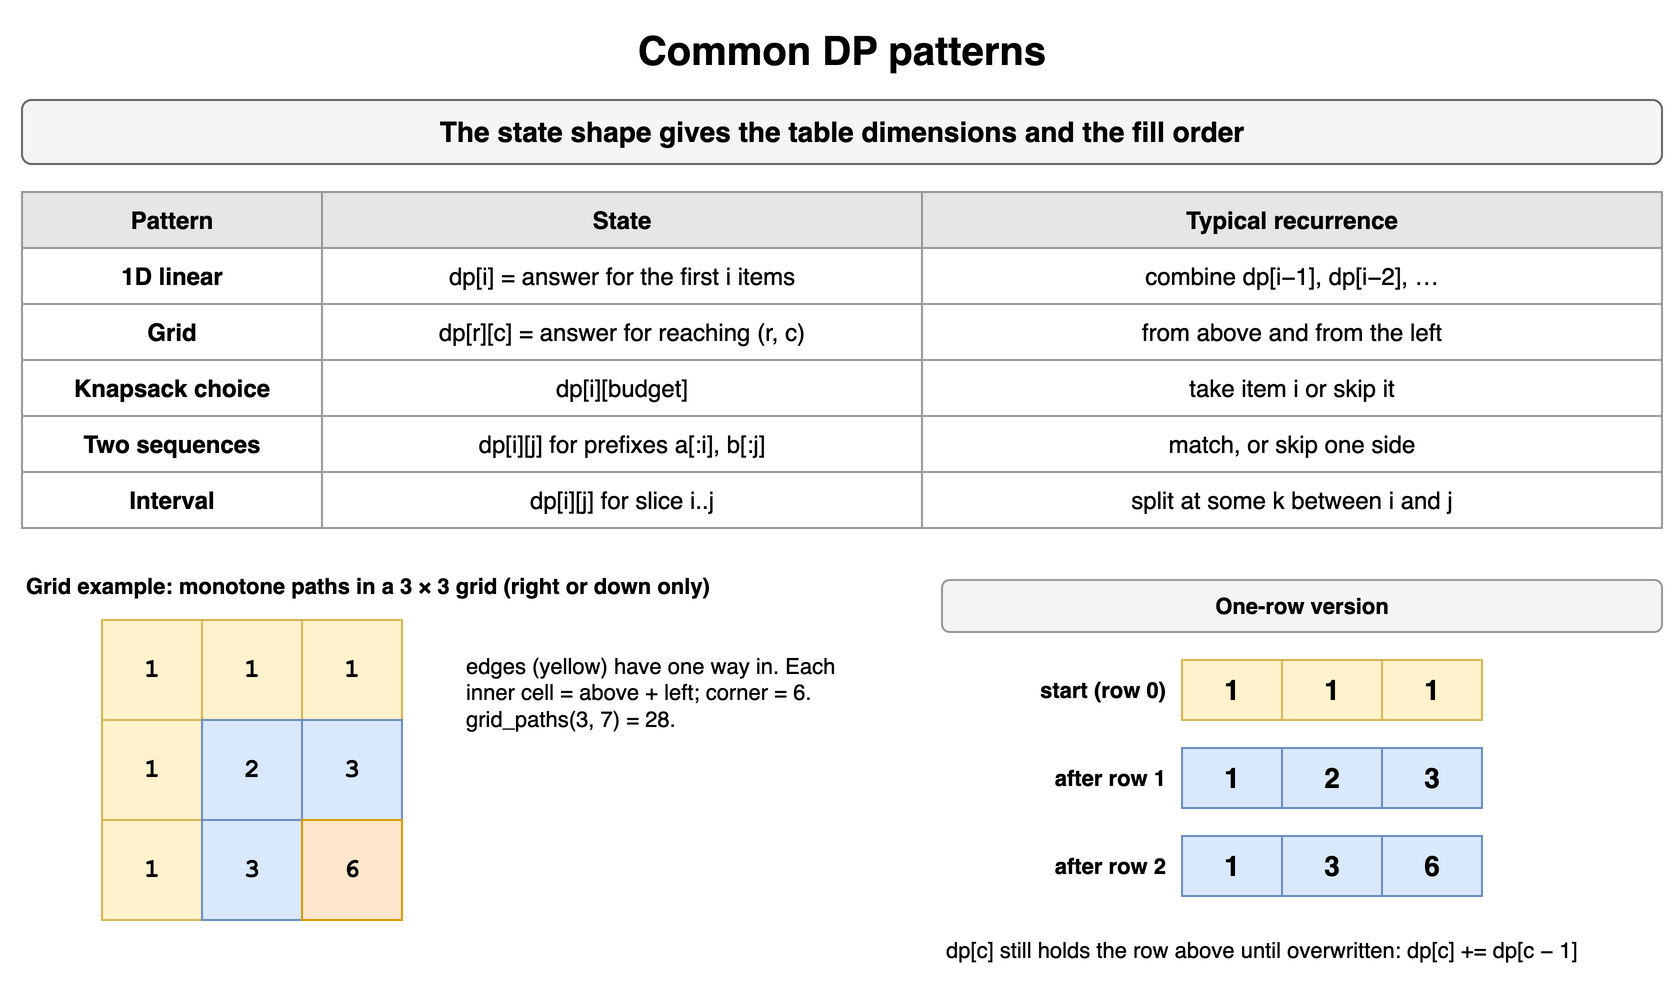

The diagram above was exported from draw.io. Its source (the exported page's mxGraphModel, read from the mxfile embedded in the PNG):
<mxGraphModel dx="900" dy="510" grid="1" gridSize="10" guides="1" tooltips="1" connect="1" arrows="1" fold="1" page="1" pageScale="1" pageWidth="900" pageHeight="510" math="0" shadow="0">
  <root>
    <mxCell id="0" />
    <mxCell id="1" parent="0" />
    <mxCell id="r171" value="Common DP patterns" style="text;html=1;align=center;verticalAlign=middle;whiteSpace=wrap;fontSize=20;fontStyle=1;" vertex="1" parent="1">
      <mxGeometry x="40" y="10" width="820" height="30" as="geometry" />
    </mxCell>
    <mxCell id="r172" value="The state shape gives the table dimensions and the fill order" style="rounded=1;whiteSpace=wrap;html=1;fillColor=#f5f5f5;strokeColor=#666666;fontStyle=1;fontSize=14;" vertex="1" parent="1">
      <mxGeometry x="40" y="50" width="820" height="32" as="geometry" />
    </mxCell>
    <mxCell id="r173" value="Pattern" style="whiteSpace=wrap;html=1;fillColor=#e6e6e6;strokeColor=#999999;fontStyle=1;fontSize=12;" vertex="1" parent="1">
      <mxGeometry x="40" y="96" width="150" height="28" as="geometry" />
    </mxCell>
    <mxCell id="r174" value="State" style="whiteSpace=wrap;html=1;fillColor=#e6e6e6;strokeColor=#999999;fontStyle=1;fontSize=12;" vertex="1" parent="1">
      <mxGeometry x="190" y="96" width="300" height="28" as="geometry" />
    </mxCell>
    <mxCell id="r175" value="Typical recurrence" style="whiteSpace=wrap;html=1;fillColor=#e6e6e6;strokeColor=#999999;fontStyle=1;fontSize=12;" vertex="1" parent="1">
      <mxGeometry x="490" y="96" width="370" height="28" as="geometry" />
    </mxCell>
    <mxCell id="r176" value="1D linear" style="whiteSpace=wrap;html=1;strokeColor=#999999;fontSize=12;fillColor=#ffffff;fontStyle=1;" vertex="1" parent="1">
      <mxGeometry x="40" y="124" width="150" height="28" as="geometry" />
    </mxCell>
    <mxCell id="r177" value="dp[i] = answer for the first i items" style="whiteSpace=wrap;html=1;strokeColor=#999999;fontSize=12;fillColor=#ffffff;" vertex="1" parent="1">
      <mxGeometry x="190" y="124" width="300" height="28" as="geometry" />
    </mxCell>
    <mxCell id="r178" value="combine dp[i−1], dp[i−2], …" style="whiteSpace=wrap;html=1;strokeColor=#999999;fontSize=12;fillColor=#ffffff;" vertex="1" parent="1">
      <mxGeometry x="490" y="124" width="370" height="28" as="geometry" />
    </mxCell>
    <mxCell id="r179" value="Grid" style="whiteSpace=wrap;html=1;strokeColor=#999999;fontSize=12;fillColor=#ffffff;fontStyle=1;" vertex="1" parent="1">
      <mxGeometry x="40" y="152" width="150" height="28" as="geometry" />
    </mxCell>
    <mxCell id="r1710" value="dp[r][c] = answer for reaching (r, c)" style="whiteSpace=wrap;html=1;strokeColor=#999999;fontSize=12;fillColor=#ffffff;" vertex="1" parent="1">
      <mxGeometry x="190" y="152" width="300" height="28" as="geometry" />
    </mxCell>
    <mxCell id="r1711" value="from above and from the left" style="whiteSpace=wrap;html=1;strokeColor=#999999;fontSize=12;fillColor=#ffffff;" vertex="1" parent="1">
      <mxGeometry x="490" y="152" width="370" height="28" as="geometry" />
    </mxCell>
    <mxCell id="r1712" value="Knapsack choice" style="whiteSpace=wrap;html=1;strokeColor=#999999;fontSize=12;fillColor=#ffffff;fontStyle=1;" vertex="1" parent="1">
      <mxGeometry x="40" y="180" width="150" height="28" as="geometry" />
    </mxCell>
    <mxCell id="r1713" value="dp[i][budget]" style="whiteSpace=wrap;html=1;strokeColor=#999999;fontSize=12;fillColor=#ffffff;" vertex="1" parent="1">
      <mxGeometry x="190" y="180" width="300" height="28" as="geometry" />
    </mxCell>
    <mxCell id="r1714" value="take item i or skip it" style="whiteSpace=wrap;html=1;strokeColor=#999999;fontSize=12;fillColor=#ffffff;" vertex="1" parent="1">
      <mxGeometry x="490" y="180" width="370" height="28" as="geometry" />
    </mxCell>
    <mxCell id="r1715" value="Two sequences" style="whiteSpace=wrap;html=1;strokeColor=#999999;fontSize=12;fillColor=#ffffff;fontStyle=1;" vertex="1" parent="1">
      <mxGeometry x="40" y="208" width="150" height="28" as="geometry" />
    </mxCell>
    <mxCell id="r1716" value="dp[i][j] for prefixes a[:i], b[:j]" style="whiteSpace=wrap;html=1;strokeColor=#999999;fontSize=12;fillColor=#ffffff;" vertex="1" parent="1">
      <mxGeometry x="190" y="208" width="300" height="28" as="geometry" />
    </mxCell>
    <mxCell id="r1717" value="match, or skip one side" style="whiteSpace=wrap;html=1;strokeColor=#999999;fontSize=12;fillColor=#ffffff;" vertex="1" parent="1">
      <mxGeometry x="490" y="208" width="370" height="28" as="geometry" />
    </mxCell>
    <mxCell id="r1718" value="Interval" style="whiteSpace=wrap;html=1;strokeColor=#999999;fontSize=12;fillColor=#ffffff;fontStyle=1;" vertex="1" parent="1">
      <mxGeometry x="40" y="236" width="150" height="28" as="geometry" />
    </mxCell>
    <mxCell id="r1719" value="dp[i][j] for slice i..j" style="whiteSpace=wrap;html=1;strokeColor=#999999;fontSize=12;fillColor=#ffffff;" vertex="1" parent="1">
      <mxGeometry x="190" y="236" width="300" height="28" as="geometry" />
    </mxCell>
    <mxCell id="r1720" value="split at some k between i and j" style="whiteSpace=wrap;html=1;strokeColor=#999999;fontSize=12;fillColor=#ffffff;" vertex="1" parent="1">
      <mxGeometry x="490" y="236" width="370" height="28" as="geometry" />
    </mxCell>
    <mxCell id="r1721" value="Grid example: monotone paths in a 3 × 3 grid (right or down only)" style="text;html=1;whiteSpace=wrap;fontSize=11;fontStyle=1;align=left;" vertex="1" parent="1">
      <mxGeometry x="40" y="280" width="420" height="20" as="geometry" />
    </mxCell>
    <mxCell id="r1722" value="1" style="rounded=0;whiteSpace=wrap;html=1;fontStyle=1;fontSize=14;fillColor=#fff2cc;strokeColor=#d6b656;fontFamily=Courier New;fontSize=13;" vertex="1" parent="1">
      <mxGeometry x="80" y="310" width="50" height="50" as="geometry" />
    </mxCell>
    <mxCell id="r1723" value="1" style="rounded=0;whiteSpace=wrap;html=1;fontStyle=1;fontSize=14;fillColor=#fff2cc;strokeColor=#d6b656;fontFamily=Courier New;fontSize=13;" vertex="1" parent="1">
      <mxGeometry x="130" y="310" width="50" height="50" as="geometry" />
    </mxCell>
    <mxCell id="r1724" value="1" style="rounded=0;whiteSpace=wrap;html=1;fontStyle=1;fontSize=14;fillColor=#fff2cc;strokeColor=#d6b656;fontFamily=Courier New;fontSize=13;" vertex="1" parent="1">
      <mxGeometry x="180" y="310" width="50" height="50" as="geometry" />
    </mxCell>
    <mxCell id="r1725" value="1" style="rounded=0;whiteSpace=wrap;html=1;fontStyle=1;fontSize=14;fillColor=#fff2cc;strokeColor=#d6b656;fontFamily=Courier New;fontSize=13;" vertex="1" parent="1">
      <mxGeometry x="80" y="360" width="50" height="50" as="geometry" />
    </mxCell>
    <mxCell id="r1726" value="2" style="rounded=0;whiteSpace=wrap;html=1;fontStyle=1;fontSize=14;fillColor=#dae8fc;strokeColor=#6c8ebf;fontFamily=Courier New;fontSize=13;" vertex="1" parent="1">
      <mxGeometry x="130" y="360" width="50" height="50" as="geometry" />
    </mxCell>
    <mxCell id="r1727" value="3" style="rounded=0;whiteSpace=wrap;html=1;fontStyle=1;fontSize=14;fillColor=#dae8fc;strokeColor=#6c8ebf;fontFamily=Courier New;fontSize=13;" vertex="1" parent="1">
      <mxGeometry x="180" y="360" width="50" height="50" as="geometry" />
    </mxCell>
    <mxCell id="r1728" value="1" style="rounded=0;whiteSpace=wrap;html=1;fontStyle=1;fontSize=14;fillColor=#fff2cc;strokeColor=#d6b656;fontFamily=Courier New;fontSize=13;" vertex="1" parent="1">
      <mxGeometry x="80" y="410" width="50" height="50" as="geometry" />
    </mxCell>
    <mxCell id="r1729" value="3" style="rounded=0;whiteSpace=wrap;html=1;fontStyle=1;fontSize=14;fillColor=#dae8fc;strokeColor=#6c8ebf;fontFamily=Courier New;fontSize=13;" vertex="1" parent="1">
      <mxGeometry x="130" y="410" width="50" height="50" as="geometry" />
    </mxCell>
    <mxCell id="r1730" value="6" style="rounded=0;whiteSpace=wrap;html=1;fontStyle=1;fontSize=14;fillColor=#ffe6cc;strokeColor=#d79b00;fontFamily=Courier New;fontSize=13;" vertex="1" parent="1">
      <mxGeometry x="180" y="410" width="50" height="50" as="geometry" />
    </mxCell>
    <mxCell id="r1731" value="edges (yellow) have one way in. Each inner cell = above + left; corner = 6. grid_paths(3, 7) = 28." style="text;html=1;whiteSpace=wrap;fontSize=11;align=left;verticalAlign=top;" vertex="1" parent="1">
      <mxGeometry x="260" y="320" width="200" height="90" as="geometry" />
    </mxCell>
    <mxCell id="r1732" value="&lt;b&gt;One-row version&lt;/b&gt;" style="rounded=1;whiteSpace=wrap;html=1;fillColor=#f5f5f5;strokeColor=#999999;fontSize=11;" vertex="1" parent="1">
      <mxGeometry x="500" y="290" width="360" height="26" as="geometry" />
    </mxCell>
    <mxCell id="r1733" value="start (row 0)" style="text;html=1;whiteSpace=wrap;fontSize=11;align=right;verticalAlign=middle;fontStyle=1;" vertex="1" parent="1">
      <mxGeometry x="504" y="330" width="110" height="30" as="geometry" />
    </mxCell>
    <mxCell id="r1734" value="1" style="rounded=0;whiteSpace=wrap;html=1;fontStyle=1;fontSize=14;fillColor=#fff2cc;strokeColor=#d6b656;" vertex="1" parent="1">
      <mxGeometry x="620" y="330" width="50" height="30" as="geometry" />
    </mxCell>
    <mxCell id="r1735" value="1" style="rounded=0;whiteSpace=wrap;html=1;fontStyle=1;fontSize=14;fillColor=#fff2cc;strokeColor=#d6b656;" vertex="1" parent="1">
      <mxGeometry x="670" y="330" width="50" height="30" as="geometry" />
    </mxCell>
    <mxCell id="r1736" value="1" style="rounded=0;whiteSpace=wrap;html=1;fontStyle=1;fontSize=14;fillColor=#fff2cc;strokeColor=#d6b656;" vertex="1" parent="1">
      <mxGeometry x="720" y="330" width="50" height="30" as="geometry" />
    </mxCell>
    <mxCell id="r1737" value="after row 1" style="text;html=1;whiteSpace=wrap;fontSize=11;align=right;verticalAlign=middle;fontStyle=1;" vertex="1" parent="1">
      <mxGeometry x="504" y="374" width="110" height="30" as="geometry" />
    </mxCell>
    <mxCell id="r1738" value="1" style="rounded=0;whiteSpace=wrap;html=1;fontStyle=1;fontSize=14;fillColor=#dae8fc;strokeColor=#6c8ebf;" vertex="1" parent="1">
      <mxGeometry x="620" y="374" width="50" height="30" as="geometry" />
    </mxCell>
    <mxCell id="r1739" value="2" style="rounded=0;whiteSpace=wrap;html=1;fontStyle=1;fontSize=14;fillColor=#dae8fc;strokeColor=#6c8ebf;" vertex="1" parent="1">
      <mxGeometry x="670" y="374" width="50" height="30" as="geometry" />
    </mxCell>
    <mxCell id="r1740" value="3" style="rounded=0;whiteSpace=wrap;html=1;fontStyle=1;fontSize=14;fillColor=#dae8fc;strokeColor=#6c8ebf;" vertex="1" parent="1">
      <mxGeometry x="720" y="374" width="50" height="30" as="geometry" />
    </mxCell>
    <mxCell id="r1741" value="after row 2" style="text;html=1;whiteSpace=wrap;fontSize=11;align=right;verticalAlign=middle;fontStyle=1;" vertex="1" parent="1">
      <mxGeometry x="504" y="418" width="110" height="30" as="geometry" />
    </mxCell>
    <mxCell id="r1742" value="1" style="rounded=0;whiteSpace=wrap;html=1;fontStyle=1;fontSize=14;fillColor=#dae8fc;strokeColor=#6c8ebf;" vertex="1" parent="1">
      <mxGeometry x="620" y="418" width="50" height="30" as="geometry" />
    </mxCell>
    <mxCell id="r1743" value="3" style="rounded=0;whiteSpace=wrap;html=1;fontStyle=1;fontSize=14;fillColor=#dae8fc;strokeColor=#6c8ebf;" vertex="1" parent="1">
      <mxGeometry x="670" y="418" width="50" height="30" as="geometry" />
    </mxCell>
    <mxCell id="r1744" value="6" style="rounded=0;whiteSpace=wrap;html=1;fontStyle=1;fontSize=14;fillColor=#dae8fc;strokeColor=#6c8ebf;" vertex="1" parent="1">
      <mxGeometry x="720" y="418" width="50" height="30" as="geometry" />
    </mxCell>
    <mxCell id="r1745" value="dp[c] still holds the row above until overwritten: dp[c] += dp[c − 1]" style="text;html=1;whiteSpace=wrap;fontSize=11;align=left;verticalAlign=top;" vertex="1" parent="1">
      <mxGeometry x="500" y="462" width="360" height="34" as="geometry" />
    </mxCell>
  </root>
</mxGraphModel>